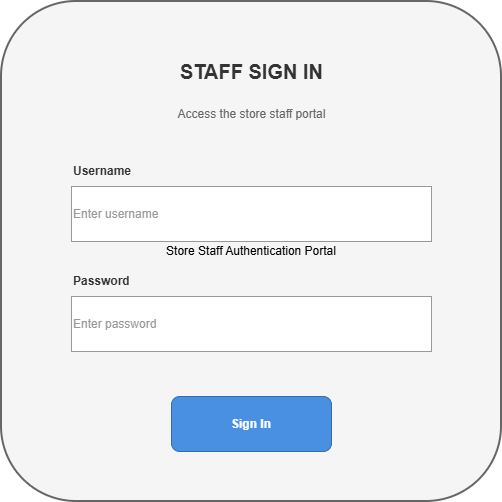

The diagram above was exported from draw.io. Its source (the exported page's mxGraphModel, read from the mxfile embedded in the PNG):
<mxGraphModel dx="947" dy="1046" grid="1" gridSize="10" guides="1" tooltips="1" connect="1" arrows="1" fold="1" page="1" pageScale="1" pageWidth="850" pageHeight="1100" math="0" shadow="0" adaptiveColors="auto">
  <root>
    <mxCell id="0" />
    <mxCell id="1" parent="0" />
    <mxCell id="screen" parent="1" style="rounded=1;whiteSpace=wrap;html=1;fillColor=#f5f5f5;strokeColor=#666666;strokeWidth=2;" value="Store Staff Authentication Portal" vertex="1">
      <mxGeometry height="500" width="500" x="220" y="40" as="geometry" />
    </mxCell>
    <mxCell id="screenHeader" parent="screen" style="text;html=1;fontStyle=1;fontSize=20;align=center;verticalAlign=middle;fontColor=#333333;" value="STAFF SIGN IN" vertex="1">
      <mxGeometry height="50" width="360" x="70" y="45" as="geometry" />
    </mxCell>
    <mxCell id="subtitle" parent="screen" style="text;html=1;align=center;verticalAlign=middle;fontColor=#666666;" value="Access the store staff portal" vertex="1">
      <mxGeometry height="35" width="360" x="70" y="95" as="geometry" />
    </mxCell>
    <mxCell id="usernameLabel" parent="screen" style="text;html=1;fontStyle=1;align=left;verticalAlign=middle;fontColor=#333333;" value="Username" vertex="1">
      <mxGeometry height="30" width="150" x="70" y="155" as="geometry" />
    </mxCell>
    <mxCell id="usernameInput" parent="screen" style="rounded=0;whiteSpace=wrap;html=1;align=left;verticalAlign=middle;fontColor=#999999;fillColor=#ffffff;strokeColor=#999999;" value="Enter username" vertex="1">
      <mxGeometry height="55" width="360" x="70" y="185" as="geometry" />
    </mxCell>
    <mxCell id="passwordLabel" parent="screen" style="text;html=1;fontStyle=1;align=left;verticalAlign=middle;fontColor=#333333;" value="Password" vertex="1">
      <mxGeometry height="30" width="150" x="70" y="265" as="geometry" />
    </mxCell>
    <mxCell id="passwordInput" parent="screen" style="rounded=0;whiteSpace=wrap;html=1;align=left;verticalAlign=middle;fontColor=#999999;fillColor=#ffffff;strokeColor=#999999;" value="Enter password" vertex="1">
      <mxGeometry height="55" width="360" x="70" y="295" as="geometry" />
    </mxCell>
    <mxCell id="signInButton" parent="screen" style="rounded=1;whiteSpace=wrap;html=1;fontStyle=1;align=center;verticalAlign=middle;fontColor=#ffffff;fillColor=#4a90e2;strokeColor=#2f6fac;" value="Sign In" vertex="1">
      <mxGeometry height="55" width="160" x="170" y="395" as="geometry" />
    </mxCell>
  </root>
</mxGraphModel>